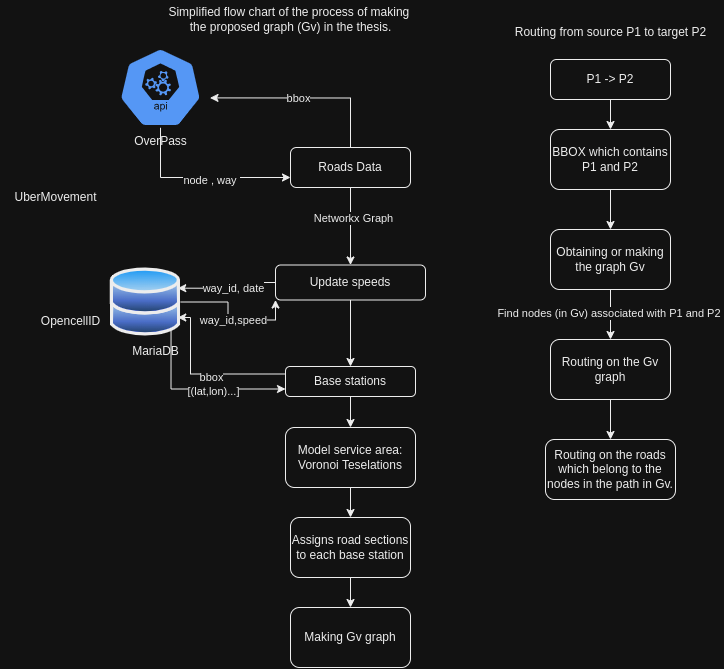

The diagram above was exported from draw.io. Its source (the exported page's mxGraphModel, read from the mxfile embedded in the PNG):
<mxGraphModel dx="1185" dy="853" grid="1" gridSize="10" guides="1" tooltips="1" connect="1" arrows="1" fold="1" page="1" pageScale="1" pageWidth="1100" pageHeight="850" background="none" math="0" shadow="0">
  <root>
    <mxCell id="0" />
    <mxCell id="1" parent="0" />
    <mxCell id="CI2CmY5wtUv0FprgloYI-37" style="edgeStyle=orthogonalEdgeStyle;rounded=0;orthogonalLoop=1;jettySize=auto;html=1;exitX=1;exitY=0.5;exitDx=0;exitDy=0;entryX=0;entryY=1;entryDx=0;entryDy=0;" parent="1" source="CI2CmY5wtUv0FprgloYI-3" target="CI2CmY5wtUv0FprgloYI-27" edge="1">
      <mxGeometry relative="1" as="geometry" />
    </mxCell>
    <mxCell id="CI2CmY5wtUv0FprgloYI-38" value="way_id,speed" style="edgeLabel;html=1;align=center;verticalAlign=middle;resizable=0;points=[];" parent="CI2CmY5wtUv0FprgloYI-37" connectable="0" vertex="1">
      <mxGeometry x="0.065" y="1" relative="1" as="geometry">
        <mxPoint as="offset" />
      </mxGeometry>
    </mxCell>
    <mxCell id="CI2CmY5wtUv0FprgloYI-42" style="edgeStyle=orthogonalEdgeStyle;rounded=0;orthogonalLoop=1;jettySize=auto;html=1;exitX=1;exitY=1;exitDx=0;exitDy=0;entryX=0;entryY=0.75;entryDx=0;entryDy=0;" parent="1" source="CI2CmY5wtUv0FprgloYI-3" target="CI2CmY5wtUv0FprgloYI-34" edge="1">
      <mxGeometry relative="1" as="geometry">
        <Array as="points">
          <mxPoint x="250" y="449" />
        </Array>
      </mxGeometry>
    </mxCell>
    <mxCell id="CI2CmY5wtUv0FprgloYI-43" value="[(lat,lon)...]" style="edgeLabel;html=1;align=center;verticalAlign=middle;resizable=0;points=[];" parent="CI2CmY5wtUv0FprgloYI-42" connectable="0" vertex="1">
      <mxGeometry x="0.189" y="-1" relative="1" as="geometry">
        <mxPoint as="offset" />
      </mxGeometry>
    </mxCell>
    <mxCell id="CI2CmY5wtUv0FprgloYI-3" value="" style="image;aspect=fixed;perimeter=ellipsePerimeter;html=1;align=center;shadow=0;dashed=0;spacingTop=3;image=img/lib/active_directory/databases.svg;movable=1;resizable=1;rotatable=1;deletable=1;editable=1;locked=0;connectable=1;" parent="1" vertex="1">
      <mxGeometry x="189.79000000000002" y="328" width="70.41" height="69" as="geometry" />
    </mxCell>
    <mxCell id="CI2CmY5wtUv0FprgloYI-4" value="MariaDB" style="text;html=1;align=center;verticalAlign=middle;resizable=1;points=[];autosize=1;strokeColor=none;fillColor=none;movable=1;rotatable=1;deletable=1;editable=1;locked=0;connectable=1;" parent="1" vertex="1">
      <mxGeometry x="200" y="397" width="70" height="30" as="geometry" />
    </mxCell>
    <mxCell id="CI2CmY5wtUv0FprgloYI-18" value="UberMovement" style="text;html=1;align=center;verticalAlign=middle;resizable=1;points=[];autosize=1;strokeColor=none;fillColor=none;movable=1;rotatable=1;deletable=1;editable=1;locked=0;connectable=1;" parent="1" vertex="1">
      <mxGeometry x="80" y="242.5" width="110" height="30" as="geometry" />
    </mxCell>
    <mxCell id="CI2CmY5wtUv0FprgloYI-19" value="OpencellID" style="text;html=1;align=center;verticalAlign=middle;resizable=1;points=[];autosize=1;strokeColor=none;fillColor=none;movable=1;rotatable=1;deletable=1;editable=1;locked=0;connectable=1;" parent="1" vertex="1">
      <mxGeometry x="110" y="367" width="80" height="30" as="geometry" />
    </mxCell>
    <mxCell id="CI2CmY5wtUv0FprgloYI-30" style="edgeStyle=orthogonalEdgeStyle;rounded=0;orthogonalLoop=1;jettySize=auto;html=1;entryX=0;entryY=0.75;entryDx=0;entryDy=0;exitX=0.5;exitY=1;exitDx=0;exitDy=0;exitPerimeter=0;" parent="1" source="CI2CmY5wtUv0FprgloYI-21" target="CI2CmY5wtUv0FprgloYI-22" edge="1">
      <mxGeometry relative="1" as="geometry">
        <mxPoint x="240" y="238.290908203125" as="sourcePoint" />
      </mxGeometry>
    </mxCell>
    <mxCell id="CI2CmY5wtUv0FprgloYI-33" value="node , way&amp;nbsp;" style="edgeLabel;html=1;align=center;verticalAlign=middle;resizable=0;points=[];" parent="CI2CmY5wtUv0FprgloYI-30" connectable="0" vertex="1">
      <mxGeometry x="0.1116" y="-2" relative="1" as="geometry">
        <mxPoint as="offset" />
      </mxGeometry>
    </mxCell>
    <mxCell id="CI2CmY5wtUv0FprgloYI-21" value="OverPass" style="sketch=0;html=1;dashed=0;whitespace=wrap;fillColor=#2875E2;strokeColor=#ffffff;points=[[0.005,0.63,0],[0.1,0.2,0],[0.9,0.2,0],[0.5,0,0],[0.995,0.63,0],[0.72,0.99,0],[0.5,1,0],[0.28,0.99,0]];verticalLabelPosition=bottom;align=center;verticalAlign=top;shape=mxgraph.kubernetes.icon;prIcon=api" parent="1" vertex="1">
      <mxGeometry x="190" y="108" width="100" height="80" as="geometry" />
    </mxCell>
    <mxCell id="CI2CmY5wtUv0FprgloYI-23" style="edgeStyle=orthogonalEdgeStyle;rounded=0;orthogonalLoop=1;jettySize=auto;html=1;exitX=0.5;exitY=0;exitDx=0;exitDy=0;entryX=0.995;entryY=0.63;entryDx=0;entryDy=0;entryPerimeter=0;" parent="1" source="CI2CmY5wtUv0FprgloYI-22" target="CI2CmY5wtUv0FprgloYI-21" edge="1">
      <mxGeometry relative="1" as="geometry" />
    </mxCell>
    <mxCell id="CI2CmY5wtUv0FprgloYI-24" value="bbox" style="edgeLabel;html=1;align=center;verticalAlign=middle;resizable=0;points=[];" parent="CI2CmY5wtUv0FprgloYI-23" connectable="0" vertex="1">
      <mxGeometry x="0.0914" y="-1" relative="1" as="geometry">
        <mxPoint as="offset" />
      </mxGeometry>
    </mxCell>
    <mxCell id="CI2CmY5wtUv0FprgloYI-25" style="edgeStyle=orthogonalEdgeStyle;rounded=0;orthogonalLoop=1;jettySize=auto;html=1;exitX=0.5;exitY=1;exitDx=0;exitDy=0;entryX=0.5;entryY=0;entryDx=0;entryDy=0;" parent="1" source="CI2CmY5wtUv0FprgloYI-22" target="CI2CmY5wtUv0FprgloYI-27" edge="1">
      <mxGeometry relative="1" as="geometry">
        <mxPoint x="430.1428571428571" y="298" as="targetPoint" />
        <Array as="points" />
      </mxGeometry>
    </mxCell>
    <mxCell id="CI2CmY5wtUv0FprgloYI-26" value="&amp;nbsp;Networkx Graph&amp;nbsp;" style="edgeLabel;html=1;align=center;verticalAlign=middle;resizable=0;points=[];" parent="CI2CmY5wtUv0FprgloYI-25" connectable="0" vertex="1">
      <mxGeometry x="-0.2167" y="2" relative="1" as="geometry">
        <mxPoint as="offset" />
      </mxGeometry>
    </mxCell>
    <mxCell id="CI2CmY5wtUv0FprgloYI-22" value="Roads Data" style="rounded=1;whiteSpace=wrap;html=1;" parent="1" vertex="1">
      <mxGeometry x="370" y="208" width="120" height="40" as="geometry" />
    </mxCell>
    <mxCell id="CI2CmY5wtUv0FprgloYI-29" value="" style="edgeStyle=orthogonalEdgeStyle;rounded=0;orthogonalLoop=1;jettySize=auto;html=1;entryX=1;entryY=0.25;entryDx=0;entryDy=0;" parent="1" source="CI2CmY5wtUv0FprgloYI-27" target="CI2CmY5wtUv0FprgloYI-3" edge="1">
      <mxGeometry relative="1" as="geometry" />
    </mxCell>
    <mxCell id="CI2CmY5wtUv0FprgloYI-32" value="way_id, date" style="edgeLabel;html=1;align=center;verticalAlign=middle;resizable=0;points=[];" parent="CI2CmY5wtUv0FprgloYI-29" connectable="0" vertex="1">
      <mxGeometry x="-0.6995" relative="1" as="geometry">
        <mxPoint x="-28" y="5" as="offset" />
      </mxGeometry>
    </mxCell>
    <mxCell id="CI2CmY5wtUv0FprgloYI-35" value="" style="edgeStyle=orthogonalEdgeStyle;rounded=0;orthogonalLoop=1;jettySize=auto;html=1;" parent="1" source="CI2CmY5wtUv0FprgloYI-27" target="CI2CmY5wtUv0FprgloYI-34" edge="1">
      <mxGeometry relative="1" as="geometry" />
    </mxCell>
    <mxCell id="CI2CmY5wtUv0FprgloYI-27" value="Update speeds" style="rounded=1;whiteSpace=wrap;html=1;" parent="1" vertex="1">
      <mxGeometry x="355" y="325.5" width="150" height="35" as="geometry" />
    </mxCell>
    <mxCell id="CI2CmY5wtUv0FprgloYI-40" style="edgeStyle=orthogonalEdgeStyle;rounded=0;orthogonalLoop=1;jettySize=auto;html=1;exitX=0;exitY=0.25;exitDx=0;exitDy=0;entryX=1;entryY=0.75;entryDx=0;entryDy=0;" parent="1" source="CI2CmY5wtUv0FprgloYI-34" target="CI2CmY5wtUv0FprgloYI-3" edge="1">
      <mxGeometry relative="1" as="geometry">
        <Array as="points">
          <mxPoint x="270" y="435" />
          <mxPoint x="270" y="378" />
        </Array>
      </mxGeometry>
    </mxCell>
    <mxCell id="CI2CmY5wtUv0FprgloYI-41" value="bbox" style="edgeLabel;html=1;align=center;verticalAlign=middle;resizable=0;points=[];" parent="CI2CmY5wtUv0FprgloYI-40" connectable="0" vertex="1">
      <mxGeometry x="-0.0902" y="2" relative="1" as="geometry">
        <mxPoint as="offset" />
      </mxGeometry>
    </mxCell>
    <mxCell id="CI2CmY5wtUv0FprgloYI-45" value="" style="edgeStyle=orthogonalEdgeStyle;rounded=0;orthogonalLoop=1;jettySize=auto;html=1;" parent="1" source="CI2CmY5wtUv0FprgloYI-34" target="CI2CmY5wtUv0FprgloYI-44" edge="1">
      <mxGeometry relative="1" as="geometry" />
    </mxCell>
    <mxCell id="CI2CmY5wtUv0FprgloYI-34" value="Base stations" style="whiteSpace=wrap;html=1;rounded=1;" parent="1" vertex="1">
      <mxGeometry x="365" y="427" width="130" height="30" as="geometry" />
    </mxCell>
    <mxCell id="CI2CmY5wtUv0FprgloYI-47" value="" style="edgeStyle=orthogonalEdgeStyle;rounded=0;orthogonalLoop=1;jettySize=auto;html=1;" parent="1" source="CI2CmY5wtUv0FprgloYI-44" target="CI2CmY5wtUv0FprgloYI-46" edge="1">
      <mxGeometry relative="1" as="geometry" />
    </mxCell>
    <mxCell id="CI2CmY5wtUv0FprgloYI-44" value="Model service area:&lt;br&gt;Voronoi Teselations" style="whiteSpace=wrap;html=1;rounded=1;" parent="1" vertex="1">
      <mxGeometry x="365" y="488" width="130" height="60" as="geometry" />
    </mxCell>
    <mxCell id="CI2CmY5wtUv0FprgloYI-49" value="" style="edgeStyle=orthogonalEdgeStyle;rounded=0;orthogonalLoop=1;jettySize=auto;html=1;" parent="1" source="CI2CmY5wtUv0FprgloYI-46" target="CI2CmY5wtUv0FprgloYI-48" edge="1">
      <mxGeometry relative="1" as="geometry" />
    </mxCell>
    <mxCell id="CI2CmY5wtUv0FprgloYI-46" value="Assigns road sections to each base station" style="whiteSpace=wrap;html=1;rounded=1;" parent="1" vertex="1">
      <mxGeometry x="370" y="578" width="120" height="60" as="geometry" />
    </mxCell>
    <mxCell id="CI2CmY5wtUv0FprgloYI-48" value="Making Gv graph" style="whiteSpace=wrap;html=1;rounded=1;" parent="1" vertex="1">
      <mxGeometry x="370" y="668" width="120" height="60" as="geometry" />
    </mxCell>
    <mxCell id="CI2CmY5wtUv0FprgloYI-52" value="" style="edgeStyle=orthogonalEdgeStyle;rounded=0;orthogonalLoop=1;jettySize=auto;html=1;" parent="1" source="CI2CmY5wtUv0FprgloYI-50" target="CI2CmY5wtUv0FprgloYI-51" edge="1">
      <mxGeometry relative="1" as="geometry" />
    </mxCell>
    <mxCell id="CI2CmY5wtUv0FprgloYI-50" value="P1 -&amp;gt; P2" style="rounded=1;whiteSpace=wrap;html=1;" parent="1" vertex="1">
      <mxGeometry x="630" y="120" width="120" height="40" as="geometry" />
    </mxCell>
    <mxCell id="CI2CmY5wtUv0FprgloYI-54" value="" style="edgeStyle=orthogonalEdgeStyle;rounded=0;orthogonalLoop=1;jettySize=auto;html=1;" parent="1" source="CI2CmY5wtUv0FprgloYI-51" target="CI2CmY5wtUv0FprgloYI-53" edge="1">
      <mxGeometry relative="1" as="geometry" />
    </mxCell>
    <mxCell id="CI2CmY5wtUv0FprgloYI-51" value="BBOX which contains P1 and P2" style="whiteSpace=wrap;html=1;rounded=1;" parent="1" vertex="1">
      <mxGeometry x="630" y="190" width="120" height="60" as="geometry" />
    </mxCell>
    <mxCell id="CI2CmY5wtUv0FprgloYI-56" value="" style="edgeStyle=orthogonalEdgeStyle;rounded=0;orthogonalLoop=1;jettySize=auto;html=1;" parent="1" source="CI2CmY5wtUv0FprgloYI-53" target="CI2CmY5wtUv0FprgloYI-55" edge="1">
      <mxGeometry relative="1" as="geometry" />
    </mxCell>
    <mxCell id="CI2CmY5wtUv0FprgloYI-57" value="Find nodes (in Gv) associated with P1 and P2&amp;nbsp;" style="edgeLabel;html=1;align=center;verticalAlign=middle;resizable=0;points=[];" parent="CI2CmY5wtUv0FprgloYI-56" connectable="0" vertex="1">
      <mxGeometry x="-0.0508" y="-1" relative="1" as="geometry">
        <mxPoint as="offset" />
      </mxGeometry>
    </mxCell>
    <mxCell id="CI2CmY5wtUv0FprgloYI-53" value="Obtaining or making the graph Gv" style="whiteSpace=wrap;html=1;rounded=1;" parent="1" vertex="1">
      <mxGeometry x="630" y="290" width="120" height="60" as="geometry" />
    </mxCell>
    <mxCell id="CI2CmY5wtUv0FprgloYI-59" value="" style="edgeStyle=orthogonalEdgeStyle;rounded=0;orthogonalLoop=1;jettySize=auto;html=1;" parent="1" source="CI2CmY5wtUv0FprgloYI-55" target="CI2CmY5wtUv0FprgloYI-58" edge="1">
      <mxGeometry relative="1" as="geometry" />
    </mxCell>
    <mxCell id="CI2CmY5wtUv0FprgloYI-55" value="Routing on the Gv graph" style="whiteSpace=wrap;html=1;rounded=1;" parent="1" vertex="1">
      <mxGeometry x="630" y="400" width="120" height="60" as="geometry" />
    </mxCell>
    <mxCell id="CI2CmY5wtUv0FprgloYI-58" value="Routing on the roads which belong to the nodes in the path in Gv." style="whiteSpace=wrap;html=1;rounded=1;" parent="1" vertex="1">
      <mxGeometry x="625" y="500" width="130" height="60" as="geometry" />
    </mxCell>
    <mxCell id="i4J7GnSUVK42xPPf1KuT-1" value="Routing from source P1 to target P2" style="text;html=1;align=center;verticalAlign=middle;resizable=0;points=[];autosize=1;strokeColor=none;fillColor=none;" vertex="1" parent="1">
      <mxGeometry x="585" y="78" width="210" height="30" as="geometry" />
    </mxCell>
    <mxCell id="i4J7GnSUVK42xPPf1KuT-4" value="Simplified flow chart of the process of making&amp;nbsp;&lt;br&gt;the proposed graph (Gv) in the thesis." style="text;html=1;align=center;verticalAlign=middle;resizable=0;points=[];autosize=1;strokeColor=none;fillColor=none;" vertex="1" parent="1">
      <mxGeometry x="235" y="60" width="270" height="40" as="geometry" />
    </mxCell>
  </root>
</mxGraphModel>